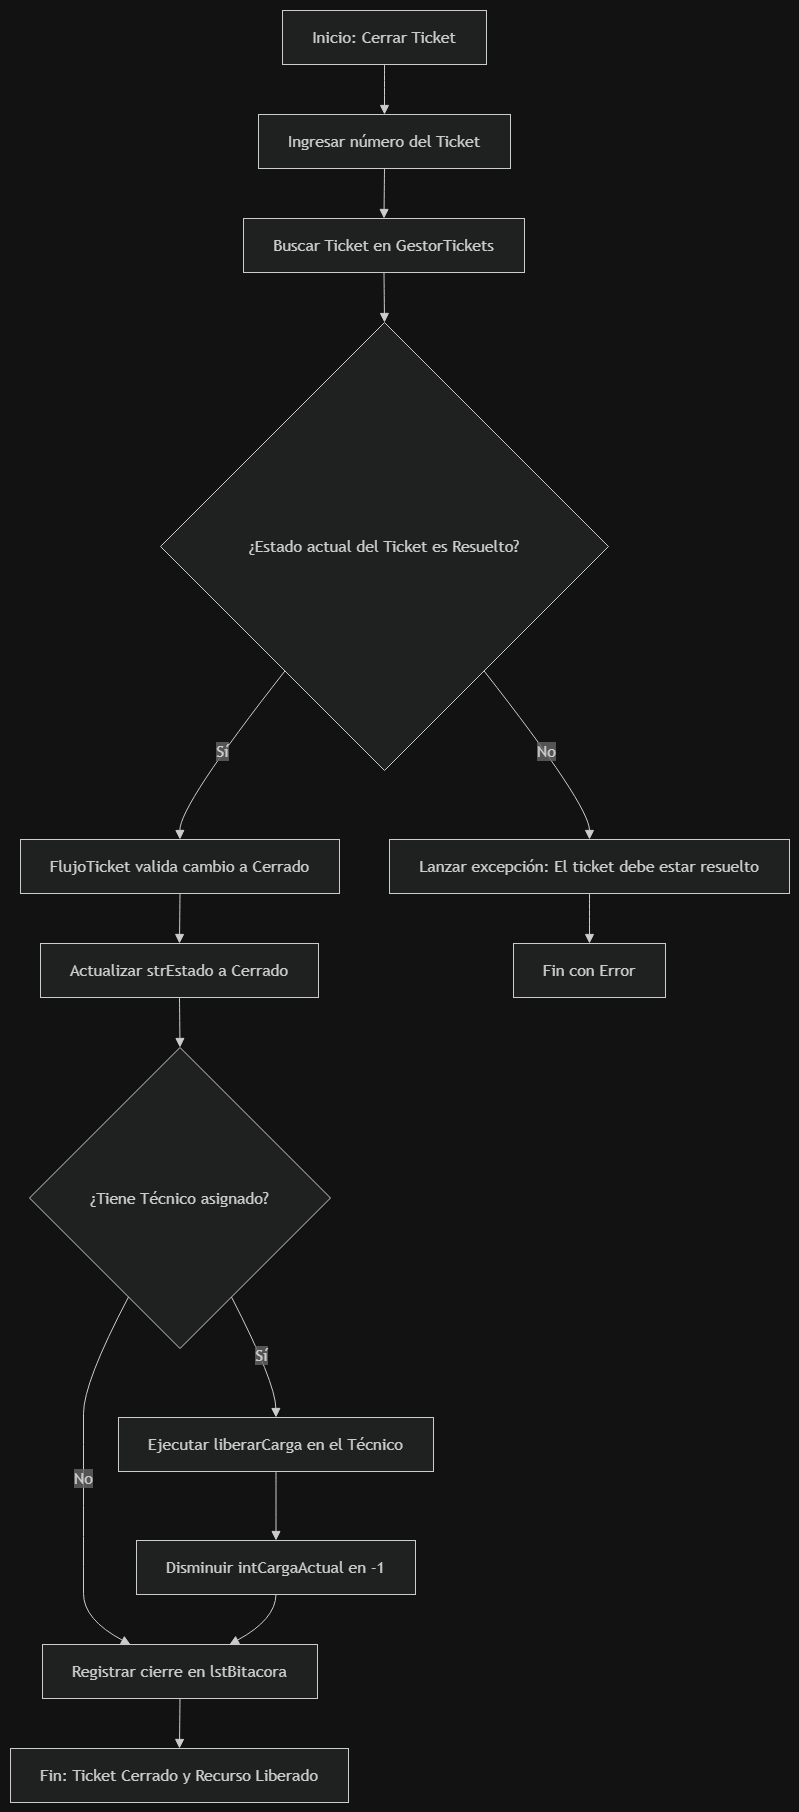

The diagram above was exported from draw.io. Its source (the exported page's mxGraphModel, read from the mxfile embedded in the PNG):
<mxGraphModel dx="860" dy="465" grid="1" gridSize="10" guides="1" tooltips="1" connect="1" arrows="1" fold="1" page="1" pageScale="1" pageWidth="827" pageHeight="1169" math="0" shadow="0">
  <root>
    <mxCell id="0" />
    <mxCell id="1" parent="0" />
    <UserObject label="" mermaidData="{&#10;  &quot;data&quot;: &quot;graph TD\n    A[Inicio: Cerrar Ticket] --&gt; B[Ingresar número del Ticket]\n    B --&gt; C[Buscar Ticket en GestorTickets]\n    C --&gt; D{¿Estado actual del Ticket es Resuelto?}\n    D -- No --&gt; E[Lanzar excepción: El ticket debe estar resuelto]\n    D -- Sí --&gt; F[FlujoTicket valida cambio a Cerrado]\n    F --&gt; G[Actualizar strEstado a Cerrado]\n    G --&gt; H{¿Tiene Técnico asignado?}\n    H -- Sí --&gt; I[Ejecutar liberarCarga en el Técnico]\n    I --&gt; J[Disminuir intCargaActual en -1]\n    H -- No --&gt; K[Registrar cierre en lstBitacora]\n    J --&gt; K\n    K --&gt; L[Fin: Ticket Cerrado y Recurso Liberado]\n    E --&gt; M[Fin con Error]&quot;,&#10;  &quot;config&quot;: null&#10;}" id="yd0vTn3HpRlvkFjo1CsU-1">
      <mxCell connectable="0" parent="1" style="group;transparentBounds=1;editIcon=1;lockedGroup=0;groupPadding=10;" vertex="1">
        <mxGeometry as="geometry" />
      </mxCell>
    </UserObject>
    <UserObject label="Inicio: Cerrar Ticket" mermaidId="n:A" mermaidBaseStyle="html=1;whiteSpace=wrap;strokeWidth=1;fillColor=light-dark(#ECECFF,#1f2020);strokeColor=light-dark(#9370DB,#cccccc);fontColor=light-dark(#333333,#cccccc);fontFamily=Trebuchet MS,Verdana,Arial,sans-serif;fontSize=16;" mermaidBaseValue="Inicio: Cerrar Ticket" id="yd0vTn3HpRlvkFjo1CsU-2">
      <mxCell parent="yd0vTn3HpRlvkFjo1CsU-1" style="html=1;whiteSpace=wrap;strokeWidth=1;fillColor=light-dark(#ECECFF,#1f2020);strokeColor=light-dark(#9370DB,#cccccc);fontColor=light-dark(#333333,#cccccc);fontFamily=Trebuchet MS,Verdana,Arial,sans-serif;fontSize=16;" vertex="1">
        <mxGeometry height="54" width="204" x="302" y="870" as="geometry" />
      </mxCell>
    </UserObject>
    <UserObject label="Ingresar número del Ticket" mermaidId="n:B" mermaidBaseStyle="html=1;whiteSpace=wrap;strokeWidth=1;fillColor=light-dark(#ECECFF,#1f2020);strokeColor=light-dark(#9370DB,#cccccc);fontColor=light-dark(#333333,#cccccc);fontFamily=Trebuchet MS,Verdana,Arial,sans-serif;fontSize=16;" mermaidBaseValue="Ingresar número del Ticket" id="yd0vTn3HpRlvkFjo1CsU-3">
      <mxCell parent="yd0vTn3HpRlvkFjo1CsU-1" style="html=1;whiteSpace=wrap;strokeWidth=1;fillColor=light-dark(#ECECFF,#1f2020);strokeColor=light-dark(#9370DB,#cccccc);fontColor=light-dark(#333333,#cccccc);fontFamily=Trebuchet MS,Verdana,Arial,sans-serif;fontSize=16;" vertex="1">
        <mxGeometry height="54" width="252" x="278" y="974" as="geometry" />
      </mxCell>
    </UserObject>
    <UserObject label="Buscar Ticket en GestorTickets" mermaidId="n:C" mermaidBaseStyle="html=1;whiteSpace=wrap;strokeWidth=1;fillColor=light-dark(#ECECFF,#1f2020);strokeColor=light-dark(#9370DB,#cccccc);fontColor=light-dark(#333333,#cccccc);fontFamily=Trebuchet MS,Verdana,Arial,sans-serif;fontSize=16;" mermaidBaseValue="Buscar Ticket en GestorTickets" id="yd0vTn3HpRlvkFjo1CsU-4">
      <mxCell parent="yd0vTn3HpRlvkFjo1CsU-1" style="html=1;whiteSpace=wrap;strokeWidth=1;fillColor=light-dark(#ECECFF,#1f2020);strokeColor=light-dark(#9370DB,#cccccc);fontColor=light-dark(#333333,#cccccc);fontFamily=Trebuchet MS,Verdana,Arial,sans-serif;fontSize=16;" vertex="1">
        <mxGeometry height="54" width="281" x="263" y="1078" as="geometry" />
      </mxCell>
    </UserObject>
    <UserObject label="¿Estado actual del Ticket es Resuelto?" mermaidId="n:D" mermaidBaseStyle="rhombus;html=1;strokeWidth=1;whiteSpace=wrap;fillColor=light-dark(#ECECFF,#1f2020);strokeColor=light-dark(#9370DB,#cccccc);fontColor=light-dark(#333333,#cccccc);fontFamily=Trebuchet MS,Verdana,Arial,sans-serif;fontSize=16;" mermaidBaseValue="¿Estado actual del Ticket es Resuelto?" id="yd0vTn3HpRlvkFjo1CsU-5">
      <mxCell parent="yd0vTn3HpRlvkFjo1CsU-1" style="rhombus;html=1;strokeWidth=1;whiteSpace=wrap;fillColor=light-dark(#ECECFF,#1f2020);strokeColor=light-dark(#9370DB,#cccccc);fontColor=light-dark(#333333,#cccccc);fontFamily=Trebuchet MS,Verdana,Arial,sans-serif;fontSize=16;" vertex="1">
        <mxGeometry height="448" width="448" x="180" y="1182" as="geometry" />
      </mxCell>
    </UserObject>
    <UserObject label="Lanzar excepción: El ticket debe estar resuelto" mermaidId="n:E" mermaidBaseStyle="html=1;whiteSpace=wrap;strokeWidth=1;fillColor=light-dark(#ECECFF,#1f2020);strokeColor=light-dark(#9370DB,#cccccc);fontColor=light-dark(#333333,#cccccc);fontFamily=Trebuchet MS,Verdana,Arial,sans-serif;fontSize=16;" mermaidBaseValue="Lanzar excepción: El ticket debe estar resuelto" id="yd0vTn3HpRlvkFjo1CsU-6">
      <mxCell parent="yd0vTn3HpRlvkFjo1CsU-1" style="html=1;whiteSpace=wrap;strokeWidth=1;fillColor=light-dark(#ECECFF,#1f2020);strokeColor=light-dark(#9370DB,#cccccc);fontColor=light-dark(#333333,#cccccc);fontFamily=Trebuchet MS,Verdana,Arial,sans-serif;fontSize=16;" vertex="1">
        <mxGeometry height="54" width="400" x="409" y="1699" as="geometry" />
      </mxCell>
    </UserObject>
    <UserObject label="FlujoTicket valida cambio a Cerrado" mermaidId="n:F" mermaidBaseStyle="html=1;whiteSpace=wrap;strokeWidth=1;fillColor=light-dark(#ECECFF,#1f2020);strokeColor=light-dark(#9370DB,#cccccc);fontColor=light-dark(#333333,#cccccc);fontFamily=Trebuchet MS,Verdana,Arial,sans-serif;fontSize=16;" mermaidBaseValue="FlujoTicket valida cambio a Cerrado" id="yd0vTn3HpRlvkFjo1CsU-7">
      <mxCell parent="yd0vTn3HpRlvkFjo1CsU-1" style="html=1;whiteSpace=wrap;strokeWidth=1;fillColor=light-dark(#ECECFF,#1f2020);strokeColor=light-dark(#9370DB,#cccccc);fontColor=light-dark(#333333,#cccccc);fontFamily=Trebuchet MS,Verdana,Arial,sans-serif;fontSize=16;" vertex="1">
        <mxGeometry height="54" width="319" x="40" y="1699" as="geometry" />
      </mxCell>
    </UserObject>
    <UserObject label="Actualizar strEstado a Cerrado" mermaidId="n:G" mermaidBaseStyle="html=1;whiteSpace=wrap;strokeWidth=1;fillColor=light-dark(#ECECFF,#1f2020);strokeColor=light-dark(#9370DB,#cccccc);fontColor=light-dark(#333333,#cccccc);fontFamily=Trebuchet MS,Verdana,Arial,sans-serif;fontSize=16;" mermaidBaseValue="Actualizar strEstado a Cerrado" id="yd0vTn3HpRlvkFjo1CsU-8">
      <mxCell parent="yd0vTn3HpRlvkFjo1CsU-1" style="html=1;whiteSpace=wrap;strokeWidth=1;fillColor=light-dark(#ECECFF,#1f2020);strokeColor=light-dark(#9370DB,#cccccc);fontColor=light-dark(#333333,#cccccc);fontFamily=Trebuchet MS,Verdana,Arial,sans-serif;fontSize=16;" vertex="1">
        <mxGeometry height="54" width="278" x="60" y="1803" as="geometry" />
      </mxCell>
    </UserObject>
    <UserObject label="¿Tiene Técnico asignado?" mermaidId="n:H" mermaidBaseStyle="rhombus;html=1;strokeWidth=1;whiteSpace=wrap;fillColor=light-dark(#ECECFF,#1f2020);strokeColor=light-dark(#9370DB,#cccccc);fontColor=light-dark(#333333,#cccccc);fontFamily=Trebuchet MS,Verdana,Arial,sans-serif;fontSize=16;" mermaidBaseValue="¿Tiene Técnico asignado?" id="yd0vTn3HpRlvkFjo1CsU-9">
      <mxCell parent="yd0vTn3HpRlvkFjo1CsU-1" style="rhombus;html=1;strokeWidth=1;whiteSpace=wrap;fillColor=light-dark(#ECECFF,#1f2020);strokeColor=light-dark(#9370DB,#cccccc);fontColor=light-dark(#333333,#cccccc);fontFamily=Trebuchet MS,Verdana,Arial,sans-serif;fontSize=16;" vertex="1">
        <mxGeometry height="301" width="301" x="49" y="1907" as="geometry" />
      </mxCell>
    </UserObject>
    <UserObject label="Ejecutar liberarCarga en el Técnico" mermaidId="n:I" mermaidBaseStyle="html=1;whiteSpace=wrap;strokeWidth=1;fillColor=light-dark(#ECECFF,#1f2020);strokeColor=light-dark(#9370DB,#cccccc);fontColor=light-dark(#333333,#cccccc);fontFamily=Trebuchet MS,Verdana,Arial,sans-serif;fontSize=16;" mermaidBaseValue="Ejecutar liberarCarga en el Técnico" id="yd0vTn3HpRlvkFjo1CsU-10">
      <mxCell parent="yd0vTn3HpRlvkFjo1CsU-1" style="html=1;whiteSpace=wrap;strokeWidth=1;fillColor=light-dark(#ECECFF,#1f2020);strokeColor=light-dark(#9370DB,#cccccc);fontColor=light-dark(#333333,#cccccc);fontFamily=Trebuchet MS,Verdana,Arial,sans-serif;fontSize=16;" vertex="1">
        <mxGeometry height="54" width="315" x="138" y="2277" as="geometry" />
      </mxCell>
    </UserObject>
    <UserObject label="Disminuir intCargaActual en -1" mermaidId="n:J" mermaidBaseStyle="html=1;whiteSpace=wrap;strokeWidth=1;fillColor=light-dark(#ECECFF,#1f2020);strokeColor=light-dark(#9370DB,#cccccc);fontColor=light-dark(#333333,#cccccc);fontFamily=Trebuchet MS,Verdana,Arial,sans-serif;fontSize=16;" mermaidBaseValue="Disminuir intCargaActual en -1" id="yd0vTn3HpRlvkFjo1CsU-11">
      <mxCell parent="yd0vTn3HpRlvkFjo1CsU-1" style="html=1;whiteSpace=wrap;strokeWidth=1;fillColor=light-dark(#ECECFF,#1f2020);strokeColor=light-dark(#9370DB,#cccccc);fontColor=light-dark(#333333,#cccccc);fontFamily=Trebuchet MS,Verdana,Arial,sans-serif;fontSize=16;" vertex="1">
        <mxGeometry height="54" width="279" x="156" y="2400" as="geometry" />
      </mxCell>
    </UserObject>
    <UserObject label="Registrar cierre en lstBitacora" mermaidId="n:K" mermaidBaseStyle="html=1;whiteSpace=wrap;strokeWidth=1;fillColor=light-dark(#ECECFF,#1f2020);strokeColor=light-dark(#9370DB,#cccccc);fontColor=light-dark(#333333,#cccccc);fontFamily=Trebuchet MS,Verdana,Arial,sans-serif;fontSize=16;" mermaidBaseValue="Registrar cierre en lstBitacora" id="yd0vTn3HpRlvkFjo1CsU-12">
      <mxCell parent="yd0vTn3HpRlvkFjo1CsU-1" style="html=1;whiteSpace=wrap;strokeWidth=1;fillColor=light-dark(#ECECFF,#1f2020);strokeColor=light-dark(#9370DB,#cccccc);fontColor=light-dark(#333333,#cccccc);fontFamily=Trebuchet MS,Verdana,Arial,sans-serif;fontSize=16;" vertex="1">
        <mxGeometry height="54" width="275" x="62" y="2504" as="geometry" />
      </mxCell>
    </UserObject>
    <UserObject label="Fin: Ticket Cerrado y Recurso Liberado" mermaidId="n:L" mermaidBaseStyle="html=1;whiteSpace=wrap;strokeWidth=1;fillColor=light-dark(#ECECFF,#1f2020);strokeColor=light-dark(#9370DB,#cccccc);fontColor=light-dark(#333333,#cccccc);fontFamily=Trebuchet MS,Verdana,Arial,sans-serif;fontSize=16;" mermaidBaseValue="Fin: Ticket Cerrado y Recurso Liberado" id="yd0vTn3HpRlvkFjo1CsU-13">
      <mxCell parent="yd0vTn3HpRlvkFjo1CsU-1" style="html=1;whiteSpace=wrap;strokeWidth=1;fillColor=light-dark(#ECECFF,#1f2020);strokeColor=light-dark(#9370DB,#cccccc);fontColor=light-dark(#333333,#cccccc);fontFamily=Trebuchet MS,Verdana,Arial,sans-serif;fontSize=16;" vertex="1">
        <mxGeometry height="54" width="338" x="30" y="2608" as="geometry" />
      </mxCell>
    </UserObject>
    <UserObject label="Fin con Error" mermaidId="n:M" mermaidBaseStyle="html=1;whiteSpace=wrap;strokeWidth=1;fillColor=light-dark(#ECECFF,#1f2020);strokeColor=light-dark(#9370DB,#cccccc);fontColor=light-dark(#333333,#cccccc);fontFamily=Trebuchet MS,Verdana,Arial,sans-serif;fontSize=16;" mermaidBaseValue="Fin con Error" id="yd0vTn3HpRlvkFjo1CsU-14">
      <mxCell parent="yd0vTn3HpRlvkFjo1CsU-1" style="html=1;whiteSpace=wrap;strokeWidth=1;fillColor=light-dark(#ECECFF,#1f2020);strokeColor=light-dark(#9370DB,#cccccc);fontColor=light-dark(#333333,#cccccc);fontFamily=Trebuchet MS,Verdana,Arial,sans-serif;fontSize=16;" vertex="1">
        <mxGeometry height="54" width="152" x="533" y="1803" as="geometry" />
      </mxCell>
    </UserObject>
    <UserObject label="" mermaidId="e:A-&gt;B#0" mermaidBaseStyle="curved=1;startArrow=none;endArrow=block;endSize=7;strokeColor=light-dark(#333333,#cccccc);exitX=0.5;exitY=1;entryX=0.5;entryY=0;" mermaidBaseValue="" id="yd0vTn3HpRlvkFjo1CsU-15">
      <mxCell edge="1" parent="yd0vTn3HpRlvkFjo1CsU-1" source="yd0vTn3HpRlvkFjo1CsU-2" style="curved=1;startArrow=none;endArrow=block;endSize=7;strokeColor=light-dark(#333333,#cccccc);exitX=0.5;exitY=1;entryX=0.5;entryY=0;rounded=0;" target="yd0vTn3HpRlvkFjo1CsU-3">
        <mxGeometry relative="1" as="geometry">
          <Array as="points" />
        </mxGeometry>
      </mxCell>
    </UserObject>
    <UserObject label="" mermaidId="e:B-&gt;C#0" mermaidBaseStyle="curved=1;startArrow=none;endArrow=block;endSize=7;strokeColor=light-dark(#333333,#cccccc);exitX=0.5;exitY=1;entryX=0.5;entryY=0;" mermaidBaseValue="" id="yd0vTn3HpRlvkFjo1CsU-16">
      <mxCell edge="1" parent="yd0vTn3HpRlvkFjo1CsU-1" source="yd0vTn3HpRlvkFjo1CsU-3" style="curved=1;startArrow=none;endArrow=block;endSize=7;strokeColor=light-dark(#333333,#cccccc);exitX=0.5;exitY=1;entryX=0.5;entryY=0;rounded=0;" target="yd0vTn3HpRlvkFjo1CsU-4">
        <mxGeometry relative="1" as="geometry">
          <Array as="points" />
        </mxGeometry>
      </mxCell>
    </UserObject>
    <UserObject label="" mermaidId="e:C-&gt;D#0" mermaidBaseStyle="curved=1;startArrow=none;endArrow=block;endSize=7;strokeColor=light-dark(#333333,#cccccc);exitX=0.5;exitY=1;entryX=0.5;entryY=0;" mermaidBaseValue="" id="yd0vTn3HpRlvkFjo1CsU-17">
      <mxCell edge="1" parent="yd0vTn3HpRlvkFjo1CsU-1" source="yd0vTn3HpRlvkFjo1CsU-4" style="curved=1;startArrow=none;endArrow=block;endSize=7;strokeColor=light-dark(#333333,#cccccc);exitX=0.5;exitY=1;entryX=0.5;entryY=0;rounded=0;" target="yd0vTn3HpRlvkFjo1CsU-5">
        <mxGeometry relative="1" as="geometry">
          <Array as="points" />
        </mxGeometry>
      </mxCell>
    </UserObject>
    <UserObject label="No" mermaidId="e:D-&gt;E#0" mermaidBaseStyle="curved=1;startArrow=none;endArrow=block;endSize=7;strokeColor=light-dark(#333333,#cccccc);html=1;fontSize=16;labelBackgroundColor=light-dark(#E8E8E88D,#2a2a2a8D);fontFamily=Trebuchet MS,Verdana,Arial,sans-serif;fontColor=light-dark(#333333,#cccccc);exitX=0.9;exitY=1;entryX=0.5;entryY=0;" mermaidBaseValue="No" id="yd0vTn3HpRlvkFjo1CsU-18">
      <mxCell edge="1" parent="yd0vTn3HpRlvkFjo1CsU-1" source="yd0vTn3HpRlvkFjo1CsU-5" style="curved=1;startArrow=none;endArrow=block;endSize=7;strokeColor=light-dark(#333333,#cccccc);html=1;fontSize=16;labelBackgroundColor=light-dark(#E8E8E88D,#2a2a2a8D);fontFamily=Trebuchet MS,Verdana,Arial,sans-serif;fontColor=light-dark(#333333,#cccccc);exitX=0.9;exitY=1;entryX=0.5;entryY=0;rounded=0;" target="yd0vTn3HpRlvkFjo1CsU-6">
        <mxGeometry relative="1" as="geometry">
          <Array as="points">
            <mxPoint x="609" y="1665" />
          </Array>
        </mxGeometry>
      </mxCell>
    </UserObject>
    <UserObject label="Sí" mermaidId="e:D-&gt;F#0" mermaidBaseStyle="curved=1;startArrow=none;endArrow=block;endSize=7;strokeColor=light-dark(#333333,#cccccc);html=1;fontSize=16;labelBackgroundColor=light-dark(#E8E8E88D,#2a2a2a8D);fontFamily=Trebuchet MS,Verdana,Arial,sans-serif;fontColor=light-dark(#333333,#cccccc);exitX=0.1;exitY=1;entryX=0.5;entryY=0;" mermaidBaseValue="Sí" id="yd0vTn3HpRlvkFjo1CsU-19">
      <mxCell edge="1" parent="yd0vTn3HpRlvkFjo1CsU-1" source="yd0vTn3HpRlvkFjo1CsU-5" style="curved=1;startArrow=none;endArrow=block;endSize=7;strokeColor=light-dark(#333333,#cccccc);html=1;fontSize=16;labelBackgroundColor=light-dark(#E8E8E88D,#2a2a2a8D);fontFamily=Trebuchet MS,Verdana,Arial,sans-serif;fontColor=light-dark(#333333,#cccccc);exitX=0.1;exitY=1;entryX=0.5;entryY=0;rounded=0;" target="yd0vTn3HpRlvkFjo1CsU-7">
        <mxGeometry relative="1" as="geometry">
          <Array as="points">
            <mxPoint x="199" y="1665" />
          </Array>
        </mxGeometry>
      </mxCell>
    </UserObject>
    <UserObject label="" mermaidId="e:F-&gt;G#0" mermaidBaseStyle="curved=1;startArrow=none;endArrow=block;endSize=7;strokeColor=light-dark(#333333,#cccccc);exitX=0.5;exitY=1;entryX=0.5;entryY=0;" mermaidBaseValue="" id="yd0vTn3HpRlvkFjo1CsU-20">
      <mxCell edge="1" parent="yd0vTn3HpRlvkFjo1CsU-1" source="yd0vTn3HpRlvkFjo1CsU-7" style="curved=1;startArrow=none;endArrow=block;endSize=7;strokeColor=light-dark(#333333,#cccccc);exitX=0.5;exitY=1;entryX=0.5;entryY=0;rounded=0;" target="yd0vTn3HpRlvkFjo1CsU-8">
        <mxGeometry relative="1" as="geometry">
          <Array as="points" />
        </mxGeometry>
      </mxCell>
    </UserObject>
    <UserObject label="" mermaidId="e:G-&gt;H#0" mermaidBaseStyle="curved=1;startArrow=none;endArrow=block;endSize=7;strokeColor=light-dark(#333333,#cccccc);exitX=0.5;exitY=1;entryX=0.5;entryY=0;" mermaidBaseValue="" id="yd0vTn3HpRlvkFjo1CsU-21">
      <mxCell edge="1" parent="yd0vTn3HpRlvkFjo1CsU-1" source="yd0vTn3HpRlvkFjo1CsU-8" style="curved=1;startArrow=none;endArrow=block;endSize=7;strokeColor=light-dark(#333333,#cccccc);exitX=0.5;exitY=1;entryX=0.5;entryY=0;rounded=0;" target="yd0vTn3HpRlvkFjo1CsU-9">
        <mxGeometry relative="1" as="geometry">
          <Array as="points" />
        </mxGeometry>
      </mxCell>
    </UserObject>
    <UserObject label="Sí" mermaidId="e:H-&gt;I#0" mermaidBaseStyle="curved=1;startArrow=none;endArrow=block;endSize=7;strokeColor=light-dark(#333333,#cccccc);html=1;fontSize=16;labelBackgroundColor=light-dark(#E8E8E88D,#2a2a2a8D);fontFamily=Trebuchet MS,Verdana,Arial,sans-serif;fontColor=light-dark(#333333,#cccccc);exitX=0.76;exitY=1;entryX=0.5;entryY=0;" mermaidBaseValue="Sí" id="yd0vTn3HpRlvkFjo1CsU-22">
      <mxCell edge="1" parent="yd0vTn3HpRlvkFjo1CsU-1" source="yd0vTn3HpRlvkFjo1CsU-9" style="curved=1;startArrow=none;endArrow=block;endSize=7;strokeColor=light-dark(#333333,#cccccc);html=1;fontSize=16;labelBackgroundColor=light-dark(#E8E8E88D,#2a2a2a8D);fontFamily=Trebuchet MS,Verdana,Arial,sans-serif;fontColor=light-dark(#333333,#cccccc);exitX=0.76;exitY=1;entryX=0.5;entryY=0;rounded=0;" target="yd0vTn3HpRlvkFjo1CsU-10">
        <mxGeometry relative="1" as="geometry">
          <Array as="points">
            <mxPoint x="295" y="2242" />
          </Array>
        </mxGeometry>
      </mxCell>
    </UserObject>
    <UserObject label="" mermaidId="e:I-&gt;J#0" mermaidBaseStyle="curved=1;startArrow=none;endArrow=block;endSize=7;strokeColor=light-dark(#333333,#cccccc);exitX=0.5;exitY=1;entryX=0.5;entryY=0;" mermaidBaseValue="" id="yd0vTn3HpRlvkFjo1CsU-23">
      <mxCell edge="1" parent="yd0vTn3HpRlvkFjo1CsU-1" source="yd0vTn3HpRlvkFjo1CsU-10" style="curved=1;startArrow=none;endArrow=block;endSize=7;strokeColor=light-dark(#333333,#cccccc);exitX=0.5;exitY=1;entryX=0.5;entryY=0;rounded=0;" target="yd0vTn3HpRlvkFjo1CsU-11">
        <mxGeometry relative="1" as="geometry">
          <Array as="points" />
        </mxGeometry>
      </mxCell>
    </UserObject>
    <UserObject label="No" mermaidId="e:H-&gt;K#0" mermaidBaseStyle="curved=1;startArrow=none;endArrow=block;endSize=7;strokeColor=light-dark(#333333,#cccccc);html=1;fontSize=16;labelBackgroundColor=light-dark(#E8E8E88D,#2a2a2a8D);fontFamily=Trebuchet MS,Verdana,Arial,sans-serif;fontColor=light-dark(#333333,#cccccc);exitX=0.24;exitY=1;entryX=0.32;entryY=0;" mermaidBaseValue="No" id="yd0vTn3HpRlvkFjo1CsU-24">
      <mxCell edge="1" parent="yd0vTn3HpRlvkFjo1CsU-1" source="yd0vTn3HpRlvkFjo1CsU-9" style="curved=1;startArrow=none;endArrow=block;endSize=7;strokeColor=light-dark(#333333,#cccccc);html=1;fontSize=16;labelBackgroundColor=light-dark(#E8E8E88D,#2a2a2a8D);fontFamily=Trebuchet MS,Verdana,Arial,sans-serif;fontColor=light-dark(#333333,#cccccc);exitX=0.24;exitY=1;entryX=0.32;entryY=0;rounded=0;" target="yd0vTn3HpRlvkFjo1CsU-12">
        <mxGeometry relative="1" as="geometry">
          <Array as="points">
            <mxPoint x="103" y="2242" />
            <mxPoint x="103" y="2304" />
            <mxPoint x="103" y="2365" />
            <mxPoint x="103" y="2427" />
            <mxPoint x="103" y="2479" />
          </Array>
        </mxGeometry>
      </mxCell>
    </UserObject>
    <UserObject label="" mermaidId="e:J-&gt;K#0" mermaidBaseStyle="curved=1;startArrow=none;endArrow=block;endSize=7;strokeColor=light-dark(#333333,#cccccc);exitX=0.5;exitY=1;entryX=0.68;entryY=0;" mermaidBaseValue="" id="yd0vTn3HpRlvkFjo1CsU-25">
      <mxCell edge="1" parent="yd0vTn3HpRlvkFjo1CsU-1" source="yd0vTn3HpRlvkFjo1CsU-11" style="curved=1;startArrow=none;endArrow=block;endSize=7;strokeColor=light-dark(#333333,#cccccc);exitX=0.5;exitY=1;entryX=0.68;entryY=0;rounded=0;" target="yd0vTn3HpRlvkFjo1CsU-12">
        <mxGeometry relative="1" as="geometry">
          <Array as="points">
            <mxPoint x="295" y="2479" />
          </Array>
        </mxGeometry>
      </mxCell>
    </UserObject>
    <UserObject label="" mermaidId="e:K-&gt;L#0" mermaidBaseStyle="curved=1;startArrow=none;endArrow=block;endSize=7;strokeColor=light-dark(#333333,#cccccc);exitX=0.5;exitY=1;entryX=0.5;entryY=0;" mermaidBaseValue="" id="yd0vTn3HpRlvkFjo1CsU-26">
      <mxCell edge="1" parent="yd0vTn3HpRlvkFjo1CsU-1" source="yd0vTn3HpRlvkFjo1CsU-12" style="curved=1;startArrow=none;endArrow=block;endSize=7;strokeColor=light-dark(#333333,#cccccc);exitX=0.5;exitY=1;entryX=0.5;entryY=0;rounded=0;" target="yd0vTn3HpRlvkFjo1CsU-13">
        <mxGeometry relative="1" as="geometry">
          <Array as="points" />
        </mxGeometry>
      </mxCell>
    </UserObject>
    <UserObject label="" mermaidId="e:E-&gt;M#0" mermaidBaseStyle="curved=1;startArrow=none;endArrow=block;endSize=7;strokeColor=light-dark(#333333,#cccccc);exitX=0.5;exitY=1;entryX=0.5;entryY=0;" mermaidBaseValue="" id="yd0vTn3HpRlvkFjo1CsU-27">
      <mxCell edge="1" parent="yd0vTn3HpRlvkFjo1CsU-1" source="yd0vTn3HpRlvkFjo1CsU-6" style="curved=1;startArrow=none;endArrow=block;endSize=7;strokeColor=light-dark(#333333,#cccccc);exitX=0.5;exitY=1;entryX=0.5;entryY=0;rounded=0;" target="yd0vTn3HpRlvkFjo1CsU-14">
        <mxGeometry relative="1" as="geometry">
          <Array as="points" />
        </mxGeometry>
      </mxCell>
    </UserObject>
  </root>
</mxGraphModel>